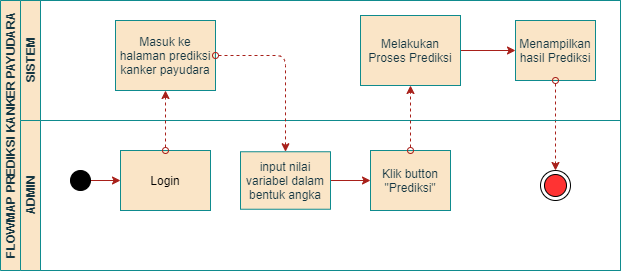

The diagram above was exported from draw.io. Its source (the exported page's mxGraphModel, read from the mxfile embedded in the PNG):
<mxGraphModel dx="1632" dy="455" grid="1" gridSize="10" guides="1" tooltips="1" connect="1" arrows="1" fold="1" page="1" pageScale="1" pageWidth="850" pageHeight="1100" background="none" math="0" shadow="0">
  <root>
    <mxCell id="0" />
    <mxCell id="1" parent="0" />
    <mxCell id="gBoUoWnV35k3tE9tXs8_-1" value="FLOWMAP PREDIKSI KANKER PAYUDARA" style="swimlane;html=1;childLayout=stackLayout;resizeParent=1;resizeParentMax=0;horizontal=0;startSize=20;horizontalStack=0;fillColor=#FAE5C7;strokeColor=#0F8B8D;fontColor=#143642;" vertex="1" parent="1">
      <mxGeometry x="-130" y="70" width="620" height="270" as="geometry" />
    </mxCell>
    <mxCell id="gBoUoWnV35k3tE9tXs8_-2" value="SISTEM" style="swimlane;html=1;startSize=20;horizontal=0;fillColor=#FAE5C7;strokeColor=#0F8B8D;fontColor=#143642;" vertex="1" parent="gBoUoWnV35k3tE9tXs8_-1">
      <mxGeometry x="20" width="600" height="120" as="geometry" />
    </mxCell>
    <mxCell id="gBoUoWnV35k3tE9tXs8_-33" style="edgeStyle=orthogonalEdgeStyle;curved=0;rounded=1;sketch=0;orthogonalLoop=1;jettySize=auto;html=1;exitX=1;exitY=0.5;exitDx=0;exitDy=0;startArrow=none;startFill=0;strokeColor=#A8201A;fillColor=#FAE5C7;fontColor=#143642;" edge="1" parent="gBoUoWnV35k3tE9tXs8_-2" source="gBoUoWnV35k3tE9tXs8_-9" target="gBoUoWnV35k3tE9tXs8_-11">
      <mxGeometry relative="1" as="geometry" />
    </mxCell>
    <mxCell id="gBoUoWnV35k3tE9tXs8_-9" value="Melakukan Proses Prediksi" style="shape=ext;html=1;whiteSpace=wrap;fillColor=#FAE5C7;strokeColor=#0F8B8D;fontColor=#143642;" vertex="1" parent="gBoUoWnV35k3tE9tXs8_-2">
      <mxGeometry x="340" y="15" width="100" height="70" as="geometry" />
    </mxCell>
    <mxCell id="gBoUoWnV35k3tE9tXs8_-11" value="Menampilkan hasil Prediksi" style="shape=ext;html=1;whiteSpace=wrap;fillColor=#FAE5C7;strokeColor=#0F8B8D;fontColor=#143642;" vertex="1" parent="gBoUoWnV35k3tE9tXs8_-2">
      <mxGeometry x="495" y="20" width="80" height="60" as="geometry" />
    </mxCell>
    <mxCell id="gBoUoWnV35k3tE9tXs8_-25" value="Masuk ke halaman prediksi kanker payudara" style="shape=ext;html=1;whiteSpace=wrap;fillColor=#FAE5C7;strokeColor=#0F8B8D;fontColor=#143642;" vertex="1" parent="gBoUoWnV35k3tE9tXs8_-2">
      <mxGeometry x="95" y="20" width="100" height="70" as="geometry" />
    </mxCell>
    <mxCell id="gBoUoWnV35k3tE9tXs8_-23" style="edgeStyle=orthogonalEdgeStyle;orthogonalLoop=1;jettySize=auto;html=1;exitX=0.5;exitY=1;exitDx=0;exitDy=0;entryX=0.5;entryY=0;entryDx=0;entryDy=0;startArrow=oval;startFill=0;strokeColor=#A8201A;fillColor=#FAE5C7;fontColor=#143642;dashed=1;labelBackgroundColor=#DAD2D8;" edge="1" parent="gBoUoWnV35k3tE9tXs8_-1" source="gBoUoWnV35k3tE9tXs8_-11" target="gBoUoWnV35k3tE9tXs8_-12">
      <mxGeometry relative="1" as="geometry" />
    </mxCell>
    <mxCell id="gBoUoWnV35k3tE9tXs8_-3" value="ADMIN" style="swimlane;html=1;startSize=20;horizontal=0;fillColor=#FAE5C7;strokeColor=#0F8B8D;fontColor=#143642;" vertex="1" parent="gBoUoWnV35k3tE9tXs8_-1">
      <mxGeometry x="20" y="120" width="600" height="150" as="geometry" />
    </mxCell>
    <mxCell id="gBoUoWnV35k3tE9tXs8_-13" style="edgeStyle=orthogonalEdgeStyle;orthogonalLoop=1;jettySize=auto;html=1;exitX=1;exitY=0.5;exitDx=0;exitDy=0;entryX=0;entryY=0.5;entryDx=0;entryDy=0;strokeColor=#A8201A;fontColor=#143642;labelBackgroundColor=#DAD2D8;" edge="1" parent="gBoUoWnV35k3tE9tXs8_-3" source="gBoUoWnV35k3tE9tXs8_-5" target="gBoUoWnV35k3tE9tXs8_-6">
      <mxGeometry relative="1" as="geometry" />
    </mxCell>
    <mxCell id="gBoUoWnV35k3tE9tXs8_-5" value="" style="ellipse;fontColor=#143642;fillColor=#000000;" vertex="1" parent="gBoUoWnV35k3tE9tXs8_-3">
      <mxGeometry x="50" y="50" width="20" height="20" as="geometry" />
    </mxCell>
    <mxCell id="gBoUoWnV35k3tE9tXs8_-6" value="&lt;font color=&quot;#000000&quot;&gt;Login&lt;/font&gt;" style="shape=ext;html=1;whiteSpace=wrap;fillColor=#FAE5C7;strokeColor=#0F8B8D;fontColor=#143642;" vertex="1" parent="gBoUoWnV35k3tE9tXs8_-3">
      <mxGeometry x="100" y="30" width="90" height="60" as="geometry" />
    </mxCell>
    <mxCell id="gBoUoWnV35k3tE9tXs8_-28" style="edgeStyle=orthogonalEdgeStyle;curved=0;rounded=1;sketch=0;orthogonalLoop=1;jettySize=auto;html=1;exitX=1;exitY=0.5;exitDx=0;exitDy=0;strokeColor=#A8201A;fillColor=#FAE5C7;fontColor=#143642;" edge="1" parent="gBoUoWnV35k3tE9tXs8_-3" source="gBoUoWnV35k3tE9tXs8_-7" target="gBoUoWnV35k3tE9tXs8_-26">
      <mxGeometry relative="1" as="geometry" />
    </mxCell>
    <mxCell id="gBoUoWnV35k3tE9tXs8_-7" value="input nilai variabel dalam bentuk angka" style="shape=ext;html=1;whiteSpace=wrap;fillColor=#FAE5C7;strokeColor=#0F8B8D;fontColor=#143642;" vertex="1" parent="gBoUoWnV35k3tE9tXs8_-3">
      <mxGeometry x="220" y="31.25" width="90" height="57.5" as="geometry" />
    </mxCell>
    <mxCell id="gBoUoWnV35k3tE9tXs8_-12" value="" style="ellipse;html=1;shape=endState;fontColor=#143642;fillColor=#FF3333;" vertex="1" parent="gBoUoWnV35k3tE9tXs8_-3">
      <mxGeometry x="520" y="50" width="30" height="30" as="geometry" />
    </mxCell>
    <mxCell id="gBoUoWnV35k3tE9tXs8_-26" value="Klik button &quot;Prediksi&quot;" style="shape=ext;html=1;whiteSpace=wrap;fillColor=#FAE5C7;strokeColor=#0F8B8D;fontColor=#143642;" vertex="1" parent="gBoUoWnV35k3tE9tXs8_-3">
      <mxGeometry x="350" y="30" width="80" height="60" as="geometry" />
    </mxCell>
    <mxCell id="gBoUoWnV35k3tE9tXs8_-29" style="edgeStyle=orthogonalEdgeStyle;curved=0;rounded=1;sketch=0;orthogonalLoop=1;jettySize=auto;html=1;exitX=0.5;exitY=0;exitDx=0;exitDy=0;strokeColor=#A8201A;fillColor=#FAE5C7;fontColor=#143642;dashed=1;startArrow=oval;startFill=0;" edge="1" parent="gBoUoWnV35k3tE9tXs8_-1" source="gBoUoWnV35k3tE9tXs8_-6" target="gBoUoWnV35k3tE9tXs8_-25">
      <mxGeometry relative="1" as="geometry" />
    </mxCell>
    <mxCell id="gBoUoWnV35k3tE9tXs8_-30" style="edgeStyle=orthogonalEdgeStyle;curved=0;rounded=1;sketch=0;orthogonalLoop=1;jettySize=auto;html=1;exitX=1;exitY=0.5;exitDx=0;exitDy=0;dashed=1;startArrow=oval;startFill=0;strokeColor=#A8201A;fillColor=#FAE5C7;fontColor=#143642;" edge="1" parent="gBoUoWnV35k3tE9tXs8_-1" source="gBoUoWnV35k3tE9tXs8_-25" target="gBoUoWnV35k3tE9tXs8_-7">
      <mxGeometry relative="1" as="geometry" />
    </mxCell>
    <mxCell id="gBoUoWnV35k3tE9tXs8_-32" style="edgeStyle=orthogonalEdgeStyle;curved=0;rounded=1;sketch=0;orthogonalLoop=1;jettySize=auto;html=1;exitX=0.5;exitY=0;exitDx=0;exitDy=0;dashed=1;startArrow=oval;startFill=0;strokeColor=#A8201A;fillColor=#FAE5C7;fontColor=#143642;" edge="1" parent="gBoUoWnV35k3tE9tXs8_-1" source="gBoUoWnV35k3tE9tXs8_-26" target="gBoUoWnV35k3tE9tXs8_-9">
      <mxGeometry relative="1" as="geometry" />
    </mxCell>
  </root>
</mxGraphModel>